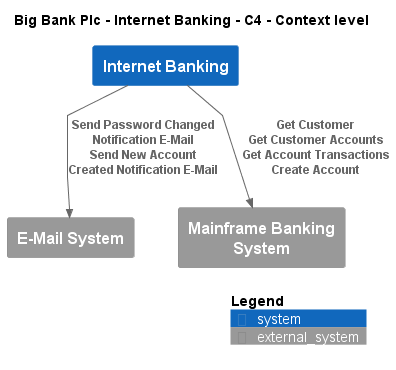

The diagram above was rendered by PlantUML. Its source (embedded in the PNG):
@startuml
!include ..\..\..\.c4s\C4_Context.puml

AddElementTag("c4interflow:lifecycle:new", $bgColor=green, $fontColor=#ffffff, $borderColor=green, $shadowing="False")
AddElementTag("c4interflow:lifecycle:changed", $bgColor=orange, $fontColor=#ffffff, $borderColor=orange, $shadowing="False")
AddElementTag("c4interflow:lifecycle:removed", $bgColor=red, $fontColor=#ffffff, $borderColor=red, $shadowing="False")

AddRelTag("c4interflow:lifecycle:new", $textColor=green, $lineColor=green)
AddRelTag("c4interflow:lifecycle:changed", $textColor=orange, $lineColor=orange)
AddRelTag("c4interflow:lifecycle:removed", $textColor=red, $lineColor=red)

SHOW_PERSON_PORTRAIT()
LAYOUT_TOP_DOWN()

skinparam linetype polyline

title Big Bank Plc - Internet Banking - C4 - Context level

System(BigBankPlc.SoftwareSystems.InternetBanking, "Internet Banking", "")
System_Ext(BigBankPlc.SoftwareSystems.EMailSystem, "E-Mail System", "")
System_Ext(BigBankPlc.SoftwareSystems.MainframeBankingSystem, "Mainframe Banking System", "")

Rel(BigBankPlc.SoftwareSystems.InternetBanking, BigBankPlc.SoftwareSystems.EMailSystem, "Send Password Changed Notification E-Mail\nSend New Account Created Notification E-Mail")
Rel(BigBankPlc.SoftwareSystems.InternetBanking, BigBankPlc.SoftwareSystems.MainframeBankingSystem, "Get Customer\nGet Customer Accounts\nGet Account Transactions\nCreate Account")


SHOW_LEGEND()
@enduml